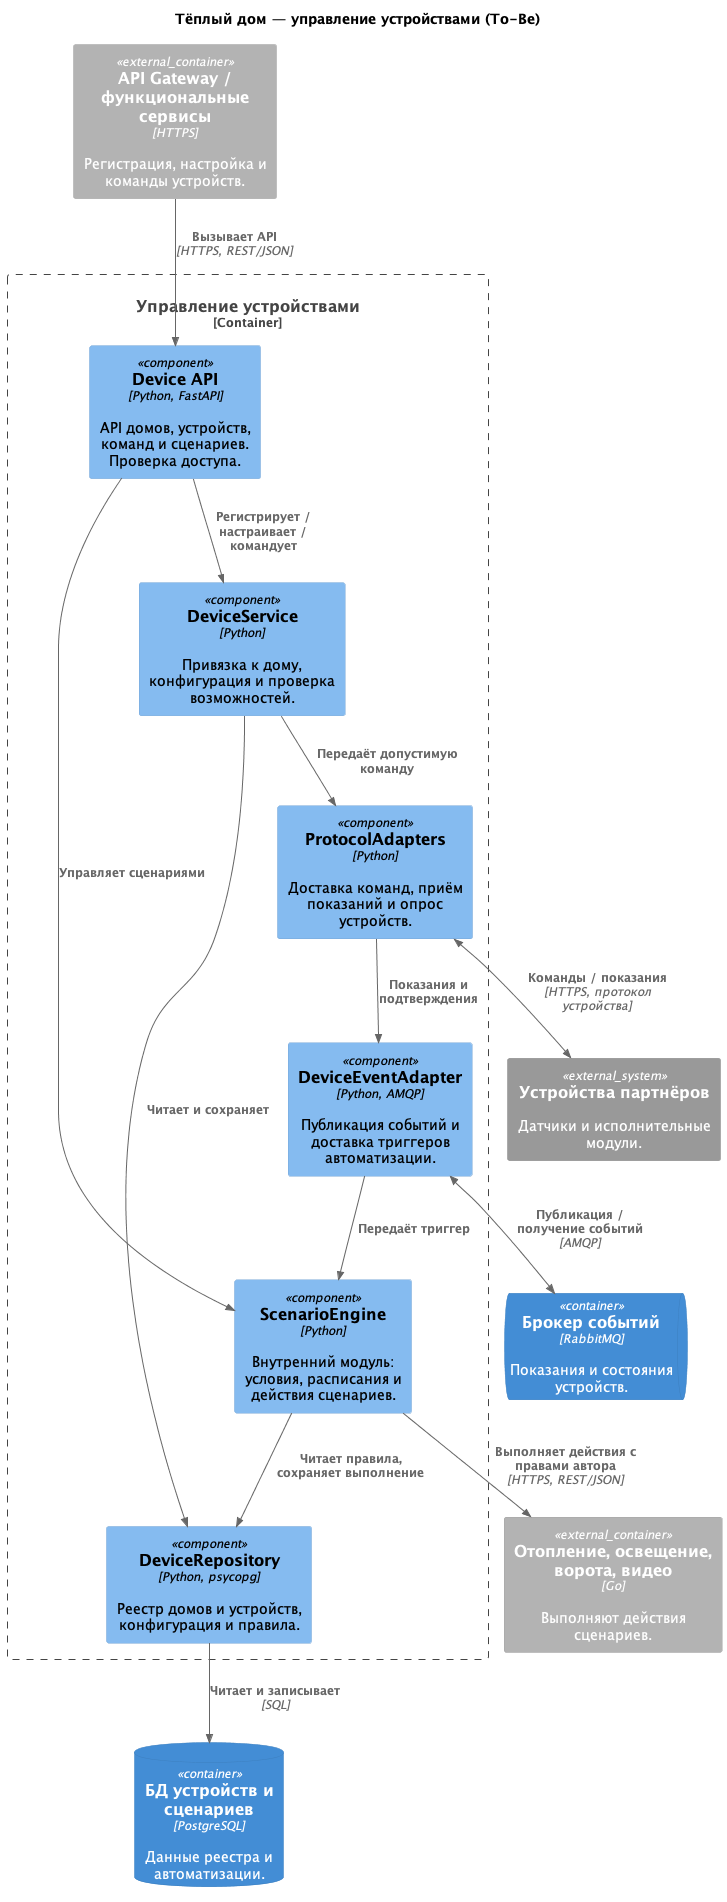

The diagram above was rendered by PlantUML. Its source (embedded in the PNG):
@startuml devices
!include <C4/C4_Component>
title Тёплый дом — управление устройствами (To-Be)
LAYOUT_TOP_DOWN()

Container_Ext(client, "API Gateway / функциональные сервисы", "HTTPS", "Регистрация, настройка и команды устройств.")
Container_Ext(domains, "Отопление, освещение, ворота, видео", "Go", "Выполняют действия сценариев.")
System_Ext(equipment, "Устройства партнёров", "Датчики и исполнительные модули.")
ContainerQueue(events, "Брокер событий", "RabbitMQ", "Показания и состояния устройств.")
Container_Boundary(service, "Управление устройствами") {
    Component(api, "Device API", "Python, FastAPI", "API домов, устройств, команд и сценариев. Проверка доступа.")
    Component(registry, "DeviceService", "Python", "Привязка к дому, конфигурация и проверка возможностей.")
    Component(adapters, "ProtocolAdapters", "Python", "Доставка команд, приём показаний и опрос устройств.")
    Component(automation, "ScenarioEngine", "Python", "Внутренний модуль: условия, расписания и действия сценариев.")
    Component(messaging, "DeviceEventAdapter", "Python, AMQP", "Публикация событий и доставка триггеров автоматизации.")
    Component(repository, "DeviceRepository", "Python, psycopg", "Реестр домов и устройств, конфигурация и правила.")
}
ContainerDb(db, "БД устройств и сценариев", "PostgreSQL", "Данные реестра и автоматизации.")

Rel(client, api, "Вызывает API", "HTTPS, REST/JSON")
Rel(api, registry, "Регистрирует / настраивает / командует")
Rel(api, automation, "Управляет сценариями")
Rel(registry, repository, "Читает и сохраняет")
Rel(registry, adapters, "Передаёт допустимую команду")
BiRel(adapters, equipment, "Команды / показания", "HTTPS, протокол устройства")
Rel(adapters, messaging, "Показания и подтверждения")
BiRel(messaging, events, "Публикация / получение событий", "AMQP")
Rel(messaging, automation, "Передаёт триггер")
Rel(automation, repository, "Читает правила, сохраняет выполнение")
Rel(automation, domains, "Выполняет действия с правами автора", "HTTPS, REST/JSON")
Rel(repository, db, "Читает и записывает", "SQL")
@enduml